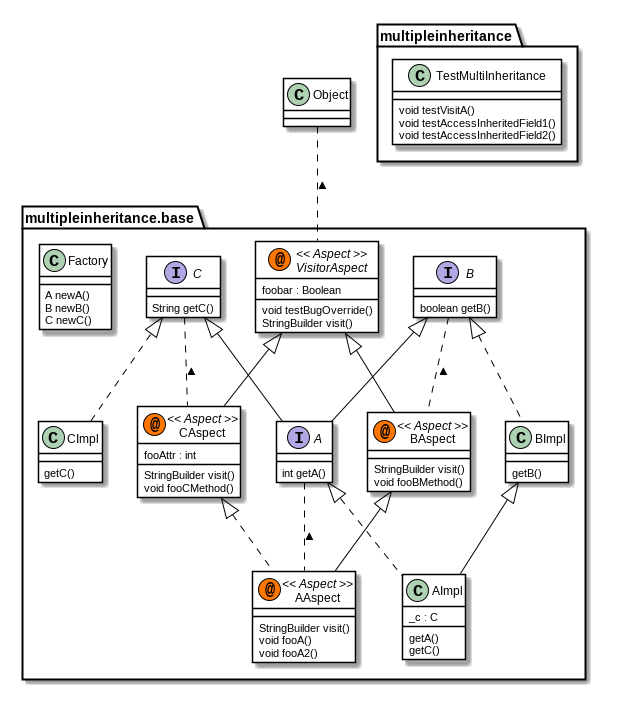

The diagram above was rendered by PlantUML. Its source (embedded in the PNG):
@startuml

skinparam class {
	BackgroundColor White
	ArrowColor Black
	BorderColor Black
}
package multipleinheritance {
	class	TestMultiInheritance {
		void testVisitA()
		void testAccessInheritedField1()
		void testAccessInheritedField2()
	}
}
package multipleinheritance.base {
	interface	A {
		int getA()
	}
	interface	B {
		boolean getB()
	}
	interface	C {
		String getC()
	}
	abstract	VisitorAspect << (@,#FF7700) Aspect >> {
		foobar : Boolean
		void testBugOverride()
		StringBuilder visit()
	}
	class	AAspect << (@,#FF7700) Aspect >> {
		StringBuilder visit()
		void fooA()
		void fooA2()
	}
	class	BAspect << (@,#FF7700) Aspect >> {
		StringBuilder visit()
		void fooBMethod()
	}
	class	CAspect << (@,#FF7700) Aspect >> {
		fooAttr : int
		StringBuilder visit()
		void fooCMethod()
	}
	class	AImpl {
		_c : C
		 getA()
		 getC()
	}
	class	BImpl {
		 getB()
	}
	class	CImpl {
		 getC()
	}
	class	Factory {
		A newA()
		B newB()
		C newC()
	}
}
B <|-- A      
C <|-- A      
Object .. VisitorAspect : <      
BAspect <|-- AAspect      
A .. AAspect : <      
CAspect <|.. AAspect      
VisitorAspect <|-- BAspect      
B .. BAspect : <      
VisitorAspect <|-- CAspect      
C .. CAspect : <      
BImpl <|-- AImpl      
A <|.. AImpl      
B <|.. BImpl      
C <|.. CImpl      
@enduml